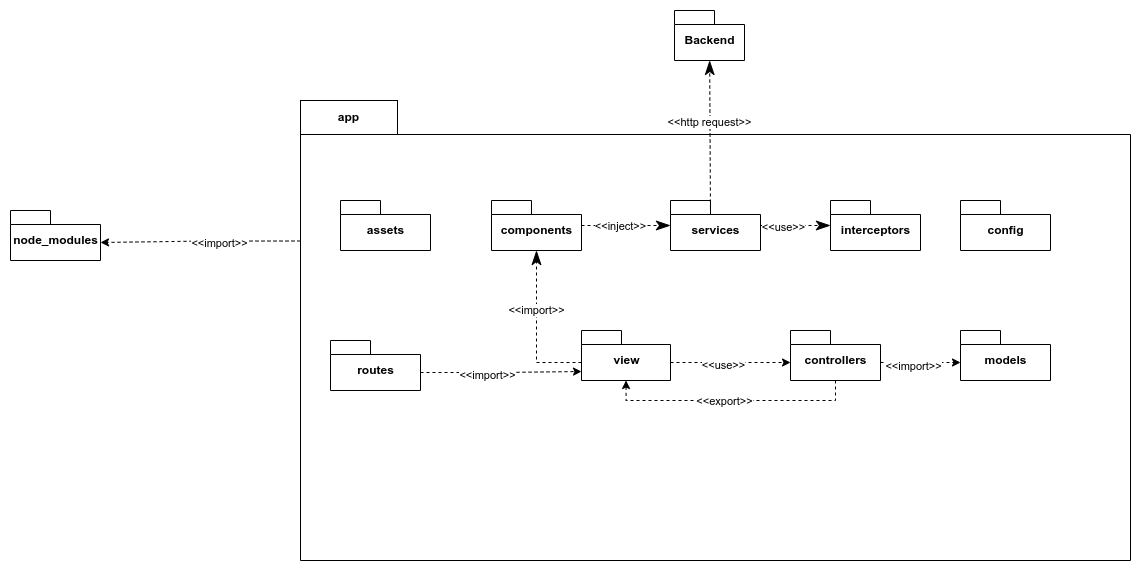

The diagram above was exported from draw.io. Its source (the exported page's mxGraphModel, read from the mxfile embedded in the PNG):
<mxGraphModel dx="4498" dy="3762" grid="1" gridSize="10" guides="1" tooltips="1" connect="1" arrows="1" fold="1" page="1" pageScale="1" pageWidth="827" pageHeight="1169" math="0" shadow="0">
  <root>
    <mxCell id="0" />
    <mxCell id="1" parent="0" />
    <mxCell id="AcGzLoJAqIo9Bm4mWB9U-1" style="edgeStyle=orthogonalEdgeStyle;rounded=0;orthogonalLoop=1;jettySize=auto;html=1;exitX=0;exitY=0;exitDx=0;exitDy=120.5;exitPerimeter=0;entryX=0;entryY=0;entryDx=90;entryDy=32;entryPerimeter=0;dashed=1;" edge="1" parent="1" source="AcGzLoJAqIo9Bm4mWB9U-3" target="AcGzLoJAqIo9Bm4mWB9U-27">
      <mxGeometry relative="1" as="geometry" />
    </mxCell>
    <mxCell id="AcGzLoJAqIo9Bm4mWB9U-2" value="&amp;lt;&amp;lt;import&amp;gt;&amp;gt;" style="edgeLabel;html=1;align=center;verticalAlign=middle;resizable=0;points=[];" vertex="1" connectable="0" parent="AcGzLoJAqIo9Bm4mWB9U-1">
      <mxGeometry x="-0.1785" y="1" relative="1" as="geometry">
        <mxPoint as="offset" />
      </mxGeometry>
    </mxCell>
    <mxCell id="AcGzLoJAqIo9Bm4mWB9U-3" value="" style="shape=folder;fontStyle=1;spacingTop=10;tabWidth=40;tabHeight=14;tabPosition=left;html=1;" vertex="1" parent="1">
      <mxGeometry x="-750" y="-1770" width="830" height="440" as="geometry" />
    </mxCell>
    <mxCell id="AcGzLoJAqIo9Bm4mWB9U-4" value="&lt;b&gt;app&lt;/b&gt;" style="rounded=0;whiteSpace=wrap;html=1;" vertex="1" parent="1">
      <mxGeometry x="-750" y="-1790" width="97" height="34" as="geometry" />
    </mxCell>
    <mxCell id="AcGzLoJAqIo9Bm4mWB9U-5" value="components" style="shape=folder;fontStyle=1;spacingTop=10;tabWidth=40;tabHeight=14;tabPosition=left;html=1;" vertex="1" parent="1">
      <mxGeometry x="-559" y="-1690" width="90" height="50" as="geometry" />
    </mxCell>
    <mxCell id="AcGzLoJAqIo9Bm4mWB9U-6" value="models" style="shape=folder;fontStyle=1;spacingTop=10;tabWidth=40;tabHeight=14;tabPosition=left;html=1;" vertex="1" parent="1">
      <mxGeometry x="-90" y="-1560" width="90" height="50" as="geometry" />
    </mxCell>
    <mxCell id="AcGzLoJAqIo9Bm4mWB9U-7" style="edgeStyle=orthogonalEdgeStyle;rounded=0;orthogonalLoop=1;jettySize=auto;html=1;exitX=0;exitY=0;exitDx=88.99999999999999;exitDy=32;exitPerimeter=0;dashed=1;entryX=0;entryY=0;entryDx=0;entryDy=32;entryPerimeter=0;" edge="1" parent="1" source="AcGzLoJAqIo9Bm4mWB9U-9" target="AcGzLoJAqIo9Bm4mWB9U-20">
      <mxGeometry relative="1" as="geometry" />
    </mxCell>
    <mxCell id="AcGzLoJAqIo9Bm4mWB9U-8" value="&amp;lt;&amp;lt;use&amp;gt;&amp;gt;" style="edgeLabel;html=1;align=center;verticalAlign=middle;resizable=0;points=[];" vertex="1" connectable="0" parent="AcGzLoJAqIo9Bm4mWB9U-7">
      <mxGeometry x="-0.1408" y="-2" relative="1" as="geometry">
        <mxPoint as="offset" />
      </mxGeometry>
    </mxCell>
    <mxCell id="AcGzLoJAqIo9Bm4mWB9U-9" value="view" style="shape=folder;fontStyle=1;spacingTop=10;tabWidth=40;tabHeight=14;tabPosition=left;html=1;" vertex="1" parent="1">
      <mxGeometry x="-469" y="-1560" width="89" height="50" as="geometry" />
    </mxCell>
    <mxCell id="AcGzLoJAqIo9Bm4mWB9U-10" value="services" style="shape=folder;fontStyle=1;spacingTop=10;tabWidth=40;tabHeight=14;tabPosition=left;html=1;" vertex="1" parent="1">
      <mxGeometry x="-380" y="-1690" width="90" height="50" as="geometry" />
    </mxCell>
    <mxCell id="AcGzLoJAqIo9Bm4mWB9U-11" value="interceptors" style="shape=folder;fontStyle=1;spacingTop=10;tabWidth=40;tabHeight=14;tabPosition=left;html=1;" vertex="1" parent="1">
      <mxGeometry x="-220" y="-1690" width="90" height="50" as="geometry" />
    </mxCell>
    <mxCell id="AcGzLoJAqIo9Bm4mWB9U-12" style="edgeStyle=orthogonalEdgeStyle;rounded=0;orthogonalLoop=1;jettySize=auto;html=1;exitX=0;exitY=0;exitDx=90;exitDy=32;exitPerimeter=0;entryX=0;entryY=0;entryDx=0;entryDy=41;entryPerimeter=0;dashed=1;" edge="1" parent="1" source="AcGzLoJAqIo9Bm4mWB9U-14" target="AcGzLoJAqIo9Bm4mWB9U-9">
      <mxGeometry relative="1" as="geometry" />
    </mxCell>
    <mxCell id="AcGzLoJAqIo9Bm4mWB9U-13" value="&amp;lt;&amp;lt;import&amp;gt;&amp;gt;" style="edgeLabel;html=1;align=center;verticalAlign=middle;resizable=0;points=[];" vertex="1" connectable="0" parent="AcGzLoJAqIo9Bm4mWB9U-12">
      <mxGeometry x="-0.1811" y="-2" relative="1" as="geometry">
        <mxPoint as="offset" />
      </mxGeometry>
    </mxCell>
    <mxCell id="AcGzLoJAqIo9Bm4mWB9U-14" value="routes" style="shape=folder;fontStyle=1;spacingTop=10;tabWidth=40;tabHeight=14;tabPosition=left;html=1;" vertex="1" parent="1">
      <mxGeometry x="-720" y="-1550" width="90" height="50" as="geometry" />
    </mxCell>
    <mxCell id="AcGzLoJAqIo9Bm4mWB9U-15" value="config" style="shape=folder;fontStyle=1;spacingTop=10;tabWidth=40;tabHeight=14;tabPosition=left;html=1;" vertex="1" parent="1">
      <mxGeometry x="-90" y="-1690" width="90" height="50" as="geometry" />
    </mxCell>
    <mxCell id="AcGzLoJAqIo9Bm4mWB9U-16" style="edgeStyle=orthogonalEdgeStyle;rounded=0;orthogonalLoop=1;jettySize=auto;html=1;exitX=0;exitY=0;exitDx=90;exitDy=32;exitPerimeter=0;entryX=0;entryY=0;entryDx=0;entryDy=32;entryPerimeter=0;dashed=1;" edge="1" parent="1" source="AcGzLoJAqIo9Bm4mWB9U-20" target="AcGzLoJAqIo9Bm4mWB9U-6">
      <mxGeometry relative="1" as="geometry" />
    </mxCell>
    <mxCell id="AcGzLoJAqIo9Bm4mWB9U-17" value="&amp;lt;&amp;lt;import&amp;gt;&amp;gt;" style="edgeLabel;html=1;align=center;verticalAlign=middle;resizable=0;points=[];" vertex="1" connectable="0" parent="AcGzLoJAqIo9Bm4mWB9U-16">
      <mxGeometry x="-0.1818" y="-3" relative="1" as="geometry">
        <mxPoint as="offset" />
      </mxGeometry>
    </mxCell>
    <mxCell id="AcGzLoJAqIo9Bm4mWB9U-18" style="edgeStyle=orthogonalEdgeStyle;rounded=0;orthogonalLoop=1;jettySize=auto;html=1;exitX=0.5;exitY=1;exitDx=0;exitDy=0;exitPerimeter=0;entryX=0.5;entryY=1;entryDx=0;entryDy=0;entryPerimeter=0;dashed=1;" edge="1" parent="1" source="AcGzLoJAqIo9Bm4mWB9U-20" target="AcGzLoJAqIo9Bm4mWB9U-9">
      <mxGeometry relative="1" as="geometry" />
    </mxCell>
    <mxCell id="AcGzLoJAqIo9Bm4mWB9U-19" value="&amp;lt;&amp;lt;export&amp;gt;&amp;gt;" style="edgeLabel;html=1;align=center;verticalAlign=middle;resizable=0;points=[];" vertex="1" connectable="0" parent="AcGzLoJAqIo9Bm4mWB9U-18">
      <mxGeometry x="0.0574" relative="1" as="geometry">
        <mxPoint as="offset" />
      </mxGeometry>
    </mxCell>
    <mxCell id="AcGzLoJAqIo9Bm4mWB9U-20" value="controllers" style="shape=folder;fontStyle=1;spacingTop=10;tabWidth=40;tabHeight=14;tabPosition=left;html=1;" vertex="1" parent="1">
      <mxGeometry x="-260" y="-1560" width="90" height="50" as="geometry" />
    </mxCell>
    <mxCell id="AcGzLoJAqIo9Bm4mWB9U-21" value="" style="endArrow=classicThin;endFill=1;endSize=12;html=1;rounded=0;dashed=1;" edge="1" parent="1" source="AcGzLoJAqIo9Bm4mWB9U-5" target="AcGzLoJAqIo9Bm4mWB9U-10">
      <mxGeometry width="160" relative="1" as="geometry">
        <mxPoint x="-420" y="-1510" as="sourcePoint" />
        <mxPoint x="-260" y="-1510" as="targetPoint" />
      </mxGeometry>
    </mxCell>
    <mxCell id="AcGzLoJAqIo9Bm4mWB9U-22" value="&amp;lt;&amp;lt;inject&amp;gt;&amp;gt;" style="edgeLabel;html=1;align=center;verticalAlign=middle;resizable=0;points=[];" connectable="0" vertex="1" parent="AcGzLoJAqIo9Bm4mWB9U-21">
      <mxGeometry x="-0.153" relative="1" as="geometry">
        <mxPoint as="offset" />
      </mxGeometry>
    </mxCell>
    <mxCell id="AcGzLoJAqIo9Bm4mWB9U-23" value="" style="endArrow=classicThin;endFill=1;endSize=12;html=1;rounded=0;dashed=1;exitX=0;exitY=0;exitDx=0;exitDy=32;exitPerimeter=0;edgeStyle=orthogonalEdgeStyle;" edge="1" parent="1" source="AcGzLoJAqIo9Bm4mWB9U-9" target="AcGzLoJAqIo9Bm4mWB9U-5">
      <mxGeometry width="160" relative="1" as="geometry">
        <mxPoint x="-490" y="-1590" as="sourcePoint" />
        <mxPoint x="-330" y="-1590" as="targetPoint" />
      </mxGeometry>
    </mxCell>
    <mxCell id="AcGzLoJAqIo9Bm4mWB9U-24" value="&amp;lt;&amp;lt;import&amp;gt;&amp;gt;" style="edgeLabel;html=1;align=center;verticalAlign=middle;resizable=0;points=[];" connectable="0" vertex="1" parent="AcGzLoJAqIo9Bm4mWB9U-23">
      <mxGeometry x="0.2368" y="1" relative="1" as="geometry">
        <mxPoint as="offset" />
      </mxGeometry>
    </mxCell>
    <mxCell id="AcGzLoJAqIo9Bm4mWB9U-25" value="" style="endArrow=classicThin;endFill=1;endSize=12;html=1;rounded=0;dashed=1;" edge="1" parent="1" source="AcGzLoJAqIo9Bm4mWB9U-10" target="AcGzLoJAqIo9Bm4mWB9U-11">
      <mxGeometry width="160" relative="1" as="geometry">
        <mxPoint x="-410" y="-1550" as="sourcePoint" />
        <mxPoint x="-250" y="-1550" as="targetPoint" />
      </mxGeometry>
    </mxCell>
    <mxCell id="AcGzLoJAqIo9Bm4mWB9U-26" value="&amp;lt;&amp;lt;use&amp;gt;&amp;gt;" style="edgeLabel;html=1;align=center;verticalAlign=middle;resizable=0;points=[];" connectable="0" vertex="1" parent="AcGzLoJAqIo9Bm4mWB9U-25">
      <mxGeometry x="-0.357" y="-1" relative="1" as="geometry">
        <mxPoint as="offset" />
      </mxGeometry>
    </mxCell>
    <mxCell id="AcGzLoJAqIo9Bm4mWB9U-27" value="node_modules" style="shape=folder;fontStyle=1;spacingTop=10;tabWidth=40;tabHeight=14;tabPosition=left;html=1;" vertex="1" parent="1">
      <mxGeometry x="-1040" y="-1680" width="90" height="50" as="geometry" />
    </mxCell>
    <mxCell id="AcGzLoJAqIo9Bm4mWB9U-28" value="Backend" style="shape=folder;fontStyle=1;spacingTop=10;tabWidth=40;tabHeight=14;tabPosition=left;html=1;" vertex="1" parent="1">
      <mxGeometry x="-376" y="-1880" width="70" height="50" as="geometry" />
    </mxCell>
    <mxCell id="AcGzLoJAqIo9Bm4mWB9U-29" value="assets" style="shape=folder;fontStyle=1;spacingTop=10;tabWidth=40;tabHeight=14;tabPosition=left;html=1;" vertex="1" parent="1">
      <mxGeometry x="-710" y="-1690" width="90" height="50" as="geometry" />
    </mxCell>
    <mxCell id="AcGzLoJAqIo9Bm4mWB9U-30" value="" style="endArrow=classicThin;endFill=1;endSize=12;html=1;rounded=0;dashed=1;exitX=0;exitY=0;exitDx=40;exitDy=14;exitPerimeter=0;" edge="1" parent="1" source="AcGzLoJAqIo9Bm4mWB9U-10" target="AcGzLoJAqIo9Bm4mWB9U-28">
      <mxGeometry width="160" relative="1" as="geometry">
        <mxPoint x="-680" y="-1620" as="sourcePoint" />
        <mxPoint x="-520" y="-1620" as="targetPoint" />
      </mxGeometry>
    </mxCell>
    <mxCell id="AcGzLoJAqIo9Bm4mWB9U-31" value="&amp;lt;&amp;lt;http request&amp;gt;&amp;gt;" style="edgeLabel;html=1;align=center;verticalAlign=middle;resizable=0;points=[];" connectable="0" vertex="1" parent="AcGzLoJAqIo9Bm4mWB9U-30">
      <mxGeometry x="0.2238" y="1" relative="1" as="geometry">
        <mxPoint y="1" as="offset" />
      </mxGeometry>
    </mxCell>
  </root>
</mxGraphModel>